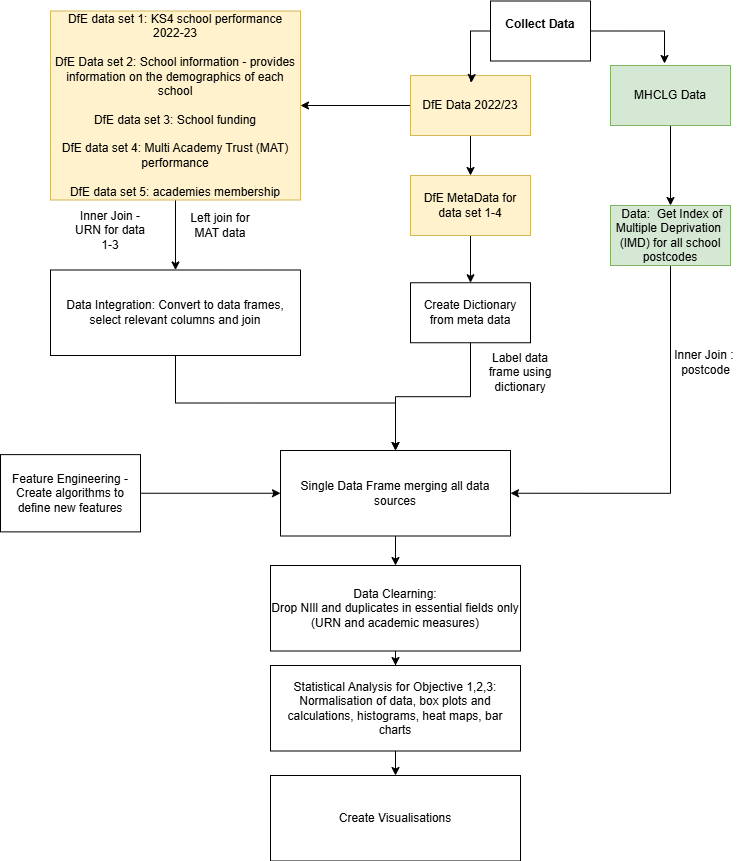

The diagram above was exported from draw.io. Its source (the exported page's mxGraphModel, read from the mxfile embedded in the PNG):
<mxGraphModel dx="1434" dy="738" grid="1" gridSize="10" guides="1" tooltips="1" connect="1" arrows="1" fold="1" page="1" pageScale="1" pageWidth="850" pageHeight="1100" background="#ffffff" math="0" shadow="0">
  <root>
    <mxCell id="0" />
    <mxCell id="1" parent="0" />
    <mxCell id="XgNxyj2WX38ByBgbZfAV-1" value="&lt;b&gt;Collect Data&lt;/b&gt;&lt;div&gt;&lt;br&gt;&lt;/div&gt;" style="rounded=0;whiteSpace=wrap;html=1;labelBackgroundColor=none;" vertex="1" parent="1">
      <mxGeometry x="570" y="15.5" width="100" height="60" as="geometry" />
    </mxCell>
    <mxCell id="XgNxyj2WX38ByBgbZfAV-27" value="" style="edgeStyle=orthogonalEdgeStyle;rounded=0;orthogonalLoop=1;jettySize=auto;html=1;labelBackgroundColor=none;fontColor=default;" edge="1" parent="1" source="XgNxyj2WX38ByBgbZfAV-2" target="XgNxyj2WX38ByBgbZfAV-26">
      <mxGeometry relative="1" as="geometry" />
    </mxCell>
    <mxCell id="XgNxyj2WX38ByBgbZfAV-2" value="&lt;div&gt;MHCLG Data&lt;/div&gt;" style="rounded=0;whiteSpace=wrap;html=1;labelBackgroundColor=none;fillColor=#d5e8d4;strokeColor=#82b366;" vertex="1" parent="1">
      <mxGeometry x="690" y="80" width="120" height="60" as="geometry" />
    </mxCell>
    <mxCell id="XgNxyj2WX38ByBgbZfAV-7" value="" style="edgeStyle=orthogonalEdgeStyle;rounded=0;orthogonalLoop=1;jettySize=auto;html=1;labelBackgroundColor=none;fontColor=default;" edge="1" parent="1" source="XgNxyj2WX38ByBgbZfAV-4" target="XgNxyj2WX38ByBgbZfAV-6">
      <mxGeometry relative="1" as="geometry" />
    </mxCell>
    <mxCell id="XgNxyj2WX38ByBgbZfAV-12" value="" style="edgeStyle=orthogonalEdgeStyle;rounded=0;orthogonalLoop=1;jettySize=auto;html=1;labelBackgroundColor=none;fontColor=default;" edge="1" parent="1" source="XgNxyj2WX38ByBgbZfAV-4" target="XgNxyj2WX38ByBgbZfAV-11">
      <mxGeometry relative="1" as="geometry" />
    </mxCell>
    <mxCell id="XgNxyj2WX38ByBgbZfAV-4" value="&lt;div&gt;DfE Data 2022/23&lt;/div&gt;" style="rounded=0;whiteSpace=wrap;html=1;labelBackgroundColor=none;fillColor=#fff2cc;strokeColor=#d6b656;" vertex="1" parent="1">
      <mxGeometry x="490" y="90" width="120" height="60" as="geometry" />
    </mxCell>
    <mxCell id="XgNxyj2WX38ByBgbZfAV-18" value="" style="edgeStyle=orthogonalEdgeStyle;rounded=0;orthogonalLoop=1;jettySize=auto;html=1;labelBackgroundColor=none;fontColor=default;" edge="1" parent="1" source="XgNxyj2WX38ByBgbZfAV-6" target="XgNxyj2WX38ByBgbZfAV-17">
      <mxGeometry relative="1" as="geometry" />
    </mxCell>
    <mxCell id="XgNxyj2WX38ByBgbZfAV-6" value="&lt;div&gt;DfE data set 1: KS4 school performance 2022-23&lt;/div&gt;&lt;div&gt;&lt;br&gt;&lt;/div&gt;&lt;div&gt;DfE Data set 2: School information - provides information on the demographics of each school&lt;/div&gt;&lt;div&gt;&lt;br&gt;&lt;/div&gt;&lt;div&gt;DfE data set 3: School funding&lt;/div&gt;&lt;div&gt;&lt;br&gt;&lt;/div&gt;&lt;div&gt;&lt;div&gt;DfE data set 4: Multi Academy Trust (MAT) performance&lt;/div&gt;&lt;div&gt;&lt;br&gt;&lt;/div&gt;&lt;/div&gt;&lt;div&gt;DfE data set 5: academies membership&lt;/div&gt;" style="rounded=0;whiteSpace=wrap;html=1;labelBackgroundColor=none;fillColor=#fff2cc;strokeColor=#d6b656;" vertex="1" parent="1">
      <mxGeometry x="130" y="25.5" width="250" height="189" as="geometry" />
    </mxCell>
    <mxCell id="XgNxyj2WX38ByBgbZfAV-23" value="" style="edgeStyle=orthogonalEdgeStyle;rounded=0;orthogonalLoop=1;jettySize=auto;html=1;labelBackgroundColor=none;fontColor=default;" edge="1" parent="1" source="XgNxyj2WX38ByBgbZfAV-11" target="XgNxyj2WX38ByBgbZfAV-22">
      <mxGeometry relative="1" as="geometry" />
    </mxCell>
    <mxCell id="XgNxyj2WX38ByBgbZfAV-11" value="DfE MetaData for data set 1-4" style="rounded=0;whiteSpace=wrap;html=1;labelBackgroundColor=none;fillColor=#fff2cc;strokeColor=#d6b656;" vertex="1" parent="1">
      <mxGeometry x="490" y="190" width="120" height="60" as="geometry" />
    </mxCell>
    <mxCell id="XgNxyj2WX38ByBgbZfAV-29" value="" style="edgeStyle=orthogonalEdgeStyle;rounded=0;orthogonalLoop=1;jettySize=auto;html=1;labelBackgroundColor=none;fontColor=default;" edge="1" parent="1" source="XgNxyj2WX38ByBgbZfAV-17" target="XgNxyj2WX38ByBgbZfAV-28">
      <mxGeometry relative="1" as="geometry" />
    </mxCell>
    <mxCell id="XgNxyj2WX38ByBgbZfAV-17" value="Data Integration: Convert to data frames, select relevant columns and join" style="rounded=0;whiteSpace=wrap;html=1;labelBackgroundColor=none;" vertex="1" parent="1">
      <mxGeometry x="130" y="284.5" width="250" height="85.5" as="geometry" />
    </mxCell>
    <UserObject label="Inner Join - URN for data 1-3" placeholders="1" name="Variable" id="XgNxyj2WX38ByBgbZfAV-19">
      <mxCell style="text;html=1;strokeColor=none;fillColor=none;align=center;verticalAlign=middle;whiteSpace=wrap;overflow=hidden;labelBackgroundColor=none;" vertex="1" parent="1">
        <mxGeometry x="150" y="220" width="80" height="50" as="geometry" />
      </mxCell>
    </UserObject>
    <mxCell id="XgNxyj2WX38ByBgbZfAV-31" value="" style="edgeStyle=orthogonalEdgeStyle;rounded=0;orthogonalLoop=1;jettySize=auto;html=1;labelBackgroundColor=none;fontColor=default;" edge="1" parent="1" source="XgNxyj2WX38ByBgbZfAV-22" target="XgNxyj2WX38ByBgbZfAV-28">
      <mxGeometry relative="1" as="geometry" />
    </mxCell>
    <mxCell id="XgNxyj2WX38ByBgbZfAV-22" value="Create Dictionary from meta data" style="rounded=0;whiteSpace=wrap;html=1;labelBackgroundColor=none;" vertex="1" parent="1">
      <mxGeometry x="490" y="297.25" width="120" height="60" as="geometry" />
    </mxCell>
    <UserObject label="Label data frame using dictionary" placeholders="1" name="Variable" id="XgNxyj2WX38ByBgbZfAV-25">
      <mxCell style="text;html=1;strokeColor=none;fillColor=none;align=center;verticalAlign=middle;whiteSpace=wrap;overflow=hidden;labelBackgroundColor=none;" vertex="1" parent="1">
        <mxGeometry x="560" y="357.25" width="80" height="60" as="geometry" />
      </mxCell>
    </UserObject>
    <mxCell id="XgNxyj2WX38ByBgbZfAV-51" style="edgeStyle=orthogonalEdgeStyle;rounded=0;orthogonalLoop=1;jettySize=auto;html=1;exitX=0.5;exitY=1;exitDx=0;exitDy=0;entryX=1;entryY=0.5;entryDx=0;entryDy=0;labelBackgroundColor=none;fontColor=default;" edge="1" parent="1" source="XgNxyj2WX38ByBgbZfAV-26" target="XgNxyj2WX38ByBgbZfAV-28">
      <mxGeometry relative="1" as="geometry" />
    </mxCell>
    <mxCell id="XgNxyj2WX38ByBgbZfAV-26" value="&lt;div&gt;&amp;nbsp;Data:&amp;nbsp; Get Index of Multiple Deprivation&amp;nbsp; (IMD) for all school postcodes&lt;/div&gt;" style="rounded=0;whiteSpace=wrap;html=1;labelBackgroundColor=none;fillColor=#d5e8d4;strokeColor=#82b366;" vertex="1" parent="1">
      <mxGeometry x="690" y="220" width="120" height="60" as="geometry" />
    </mxCell>
    <mxCell id="XgNxyj2WX38ByBgbZfAV-35" value="" style="edgeStyle=orthogonalEdgeStyle;rounded=0;orthogonalLoop=1;jettySize=auto;html=1;labelBackgroundColor=none;fontColor=default;" edge="1" parent="1" source="XgNxyj2WX38ByBgbZfAV-28" target="XgNxyj2WX38ByBgbZfAV-34">
      <mxGeometry relative="1" as="geometry" />
    </mxCell>
    <mxCell id="XgNxyj2WX38ByBgbZfAV-28" value="Single Data Frame merging all data sources" style="rounded=0;whiteSpace=wrap;html=1;labelBackgroundColor=none;" vertex="1" parent="1">
      <mxGeometry x="360" y="465" width="230" height="85.5" as="geometry" />
    </mxCell>
    <mxCell id="XgNxyj2WX38ByBgbZfAV-33" value="Inner Join :&amp;nbsp;&lt;div&gt;postcode&lt;/div&gt;" style="text;html=1;align=center;verticalAlign=middle;resizable=0;points=[];autosize=1;strokeColor=none;fillColor=none;labelBackgroundColor=none;" vertex="1" parent="1">
      <mxGeometry x="740" y="357.25" width="90" height="40" as="geometry" />
    </mxCell>
    <mxCell id="XgNxyj2WX38ByBgbZfAV-38" value="" style="edgeStyle=orthogonalEdgeStyle;rounded=0;orthogonalLoop=1;jettySize=auto;html=1;labelBackgroundColor=none;fontColor=default;" edge="1" parent="1" source="XgNxyj2WX38ByBgbZfAV-34" target="XgNxyj2WX38ByBgbZfAV-37">
      <mxGeometry relative="1" as="geometry" />
    </mxCell>
    <mxCell id="XgNxyj2WX38ByBgbZfAV-34" value="Data Clearning:&lt;div&gt;Drop NIll and duplicates in essential fields only (URN and academic measures)&lt;/div&gt;" style="rounded=0;whiteSpace=wrap;html=1;labelBackgroundColor=none;" vertex="1" parent="1">
      <mxGeometry x="350" y="580" width="250" height="85.5" as="geometry" />
    </mxCell>
    <UserObject label="Left join for MAT data" placeholders="1" name="Variable" id="XgNxyj2WX38ByBgbZfAV-36">
      <mxCell style="text;html=1;strokeColor=none;fillColor=none;align=center;verticalAlign=middle;whiteSpace=wrap;overflow=hidden;labelBackgroundColor=none;" vertex="1" parent="1">
        <mxGeometry x="260" y="220" width="80" height="40" as="geometry" />
      </mxCell>
    </UserObject>
    <mxCell id="XgNxyj2WX38ByBgbZfAV-44" value="" style="edgeStyle=orthogonalEdgeStyle;rounded=0;orthogonalLoop=1;jettySize=auto;html=1;labelBackgroundColor=none;fontColor=default;" edge="1" parent="1" source="XgNxyj2WX38ByBgbZfAV-37" target="XgNxyj2WX38ByBgbZfAV-43">
      <mxGeometry relative="1" as="geometry" />
    </mxCell>
    <mxCell id="XgNxyj2WX38ByBgbZfAV-37" value="Statistical Analysis for Objective 1,2,3:&lt;div&gt;Normalisation of data, box plots and calculations, histograms, heat maps, bar charts&lt;/div&gt;" style="rounded=0;whiteSpace=wrap;html=1;labelBackgroundColor=none;" vertex="1" parent="1">
      <mxGeometry x="350" y="680" width="250" height="85.5" as="geometry" />
    </mxCell>
    <mxCell id="XgNxyj2WX38ByBgbZfAV-42" value="" style="edgeStyle=orthogonalEdgeStyle;rounded=0;orthogonalLoop=1;jettySize=auto;html=1;labelBackgroundColor=none;fontColor=default;" edge="1" parent="1" source="XgNxyj2WX38ByBgbZfAV-39" target="XgNxyj2WX38ByBgbZfAV-28">
      <mxGeometry relative="1" as="geometry" />
    </mxCell>
    <mxCell id="XgNxyj2WX38ByBgbZfAV-39" value="Feature Engineering - Create algorithms to define new features" style="whiteSpace=wrap;html=1;rounded=0;labelBackgroundColor=none;" vertex="1" parent="1">
      <mxGeometry x="80" y="469.12" width="140" height="77.25" as="geometry" />
    </mxCell>
    <mxCell id="XgNxyj2WX38ByBgbZfAV-43" value="Create Visualisations" style="rounded=0;whiteSpace=wrap;html=1;labelBackgroundColor=none;" vertex="1" parent="1">
      <mxGeometry x="350" y="790" width="250" height="85.5" as="geometry" />
    </mxCell>
    <mxCell id="XgNxyj2WX38ByBgbZfAV-49" style="edgeStyle=orthogonalEdgeStyle;rounded=0;orthogonalLoop=1;jettySize=auto;html=1;exitX=0;exitY=0.5;exitDx=0;exitDy=0;entryX=0.508;entryY=0.117;entryDx=0;entryDy=0;entryPerimeter=0;labelBackgroundColor=none;fontColor=default;" edge="1" parent="1" source="XgNxyj2WX38ByBgbZfAV-1" target="XgNxyj2WX38ByBgbZfAV-4">
      <mxGeometry relative="1" as="geometry" />
    </mxCell>
    <mxCell id="XgNxyj2WX38ByBgbZfAV-50" style="edgeStyle=orthogonalEdgeStyle;rounded=0;orthogonalLoop=1;jettySize=auto;html=1;exitX=1;exitY=0.5;exitDx=0;exitDy=0;entryX=0.45;entryY=-0.033;entryDx=0;entryDy=0;entryPerimeter=0;labelBackgroundColor=none;fontColor=default;" edge="1" parent="1" source="XgNxyj2WX38ByBgbZfAV-1" target="XgNxyj2WX38ByBgbZfAV-2">
      <mxGeometry relative="1" as="geometry" />
    </mxCell>
  </root>
</mxGraphModel>